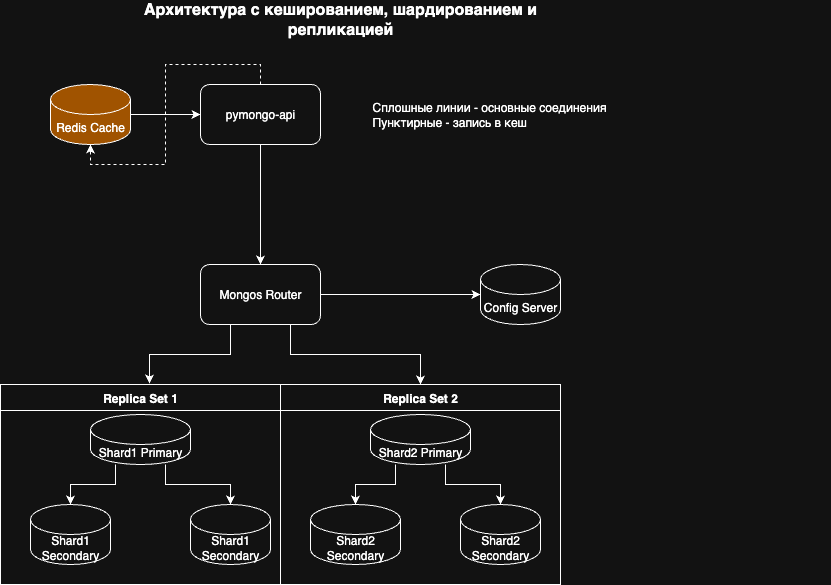

The diagram above was exported from draw.io. Its source (the exported page's mxGraphModel, read from the mxfile embedded in the PNG):
<mxGraphModel dx="946" dy="610" grid="1" gridSize="10" guides="1" tooltips="1" connect="1" arrows="1" fold="1" page="1" pageScale="1" pageWidth="1169" pageHeight="827" math="0" shadow="0">
  <root>
    <mxCell id="0" />
    <mxCell id="1" parent="0" />
    <mxCell id="api-gateway" value="pymongo-api" style="rounded=1;whiteSpace=wrap;html=1;" parent="1" vertex="1">
      <mxGeometry x="350" y="280" width="120" height="60" as="geometry" />
    </mxCell>
    <mxCell id="redis" value="Redis Cache" style="shape=cylinder3;whiteSpace=wrap;html=1;boundedLbl=1;backgroundOutline=1;size=15;fillColor=#FFA500;" parent="1" vertex="1">
      <mxGeometry x="200" y="280" width="80" height="60" as="geometry" />
    </mxCell>
    <mxCell id="mongos-router" value="Mongos Router" style="rounded=1;whiteSpace=wrap;html=1;" parent="1" vertex="1">
      <mxGeometry x="350" y="460" width="120" height="60" as="geometry" />
    </mxCell>
    <mxCell id="config-server" value="Config Server" style="shape=cylinder3;whiteSpace=wrap;html=1;boundedLbl=1;backgroundOutline=1;size=15;" parent="1" vertex="1">
      <mxGeometry x="630" y="460" width="80" height="60" as="geometry" />
    </mxCell>
    <mxCell id="shard1-primary" value="Shard1 Primary" style="shape=cylinder3;whiteSpace=wrap;html=1;boundedLbl=1;backgroundOutline=1;size=15;" parent="1" vertex="1">
      <mxGeometry x="240" y="610" width="100" height="50" as="geometry" />
    </mxCell>
    <mxCell id="shard1-secondary1" value="Shard1 Secondary" style="shape=cylinder3;whiteSpace=wrap;html=1;boundedLbl=1;backgroundOutline=1;size=15;" parent="1" vertex="1">
      <mxGeometry x="180" y="700" width="80" height="60" as="geometry" />
    </mxCell>
    <mxCell id="shard1-secondary2" value="Shard1 Secondary" style="shape=cylinder3;whiteSpace=wrap;html=1;boundedLbl=1;backgroundOutline=1;size=15;" parent="1" vertex="1">
      <mxGeometry x="340" y="700" width="80" height="60" as="geometry" />
    </mxCell>
    <mxCell id="shard2-primary" value="Shard2 Primary" style="shape=cylinder3;whiteSpace=wrap;html=1;boundedLbl=1;backgroundOutline=1;size=15;" parent="1" vertex="1">
      <mxGeometry x="520" y="610" width="100" height="50" as="geometry" />
    </mxCell>
    <mxCell id="shard2-secondary1" value="Shard2 Secondary" style="shape=cylinder3;whiteSpace=wrap;html=1;boundedLbl=1;backgroundOutline=1;size=15;" parent="1" vertex="1">
      <mxGeometry x="460" y="700" width="90" height="60" as="geometry" />
    </mxCell>
    <mxCell id="shard2-secondary2" value="Shard2 Secondary" style="shape=cylinder3;whiteSpace=wrap;html=1;boundedLbl=1;backgroundOutline=1;size=15;" parent="1" vertex="1">
      <mxGeometry x="610" y="700" width="80" height="60" as="geometry" />
    </mxCell>
    <mxCell id="replica-set1" value="Replica Set 1" style="swimlane;fontStyle=1;align=center;verticalAlign=top;childLayout=stackLayout;horizontal=1;startSize=26;horizontalStack=0;resizeParent=1;resizeParentMax=0;resizeLast=0;collapsible=1;marginBottom=0;" parent="1" vertex="1">
      <mxGeometry x="150" y="580" width="280" height="200" as="geometry" />
    </mxCell>
    <mxCell id="replica-set2" value="Replica Set 2" style="swimlane;fontStyle=1;align=center;verticalAlign=top;childLayout=stackLayout;horizontal=1;startSize=26;horizontalStack=0;resizeParent=1;resizeParentMax=0;resizeLast=0;collapsible=1;marginBottom=0;" parent="1" vertex="1">
      <mxGeometry x="430" y="580" width="280" height="200" as="geometry" />
    </mxCell>
    <mxCell id="redis-to-app" style="edgeStyle=orthogonalEdgeStyle;rounded=0;orthogonalLoop=1;jettySize=auto;html=1;exitX=1;exitY=0.5;exitDx=0;exitDy=0;entryX=0;entryY=0.5;entryDx=0;entryDy=0;" parent="1" source="redis" target="api-gateway" edge="1">
      <mxGeometry relative="1" as="geometry" />
    </mxCell>
    <mxCell id="app-to-redis" style="edgeStyle=orthogonalEdgeStyle;rounded=0;orthogonalLoop=1;jettySize=auto;html=1;exitX=0.5;exitY=0;exitDx=0;exitDy=0;entryX=0.5;entryY=1;entryDx=0;entryDy=0;dashed=1;" parent="1" source="api-gateway" target="redis" edge="1">
      <mxGeometry relative="1" as="geometry" />
    </mxCell>
    <mxCell id="app-to-mongos" style="edgeStyle=orthogonalEdgeStyle;rounded=0;orthogonalLoop=1;jettySize=auto;html=1;exitX=0.5;exitY=1;exitDx=0;exitDy=0;entryX=0.5;entryY=0;entryDx=0;entryDy=0;" parent="1" source="api-gateway" target="mongos-router" edge="1">
      <mxGeometry relative="1" as="geometry" />
    </mxCell>
    <mxCell id="mongos-to-config" style="edgeStyle=orthogonalEdgeStyle;rounded=0;orthogonalLoop=1;jettySize=auto;html=1;exitX=1;exitY=0.5;exitDx=0;exitDy=0;entryX=0;entryY=0.5;entryDx=0;entryDy=0;" parent="1" source="mongos-router" target="config-server" edge="1">
      <mxGeometry relative="1" as="geometry" />
    </mxCell>
    <mxCell id="mongos-to-shard1" style="edgeStyle=orthogonalEdgeStyle;rounded=0;orthogonalLoop=1;jettySize=auto;html=1;exitX=0.25;exitY=1;exitDx=0;exitDy=0;entryX=0.532;entryY=-0.005;entryDx=0;entryDy=0;entryPerimeter=0;" parent="1" source="mongos-router" target="replica-set1" edge="1">
      <mxGeometry relative="1" as="geometry" />
    </mxCell>
    <mxCell id="mongos-to-shard2" style="edgeStyle=orthogonalEdgeStyle;rounded=0;orthogonalLoop=1;jettySize=auto;html=1;exitX=0.75;exitY=1;exitDx=0;exitDy=0;entryX=0.5;entryY=0;entryDx=0;entryDy=0;" parent="1" source="mongos-router" target="replica-set2" edge="1">
      <mxGeometry relative="1" as="geometry" />
    </mxCell>
    <mxCell id="shard1-replication1" style="edgeStyle=orthogonalEdgeStyle;rounded=0;orthogonalLoop=1;jettySize=auto;html=1;exitX=0.25;exitY=1;exitDx=0;exitDy=0;entryX=0.5;entryY=0;entryDx=0;entryDy=0;" parent="1" source="shard1-primary" target="shard1-secondary1" edge="1">
      <mxGeometry relative="1" as="geometry" />
    </mxCell>
    <mxCell id="shard1-replication2" style="edgeStyle=orthogonalEdgeStyle;rounded=0;orthogonalLoop=1;jettySize=auto;html=1;exitX=0.75;exitY=1;exitDx=0;exitDy=0;entryX=0.5;entryY=0;entryDx=0;entryDy=0;" parent="1" source="shard1-primary" target="shard1-secondary2" edge="1">
      <mxGeometry relative="1" as="geometry" />
    </mxCell>
    <mxCell id="shard2-replication1" style="edgeStyle=orthogonalEdgeStyle;rounded=0;orthogonalLoop=1;jettySize=auto;html=1;exitX=0.25;exitY=1;exitDx=0;exitDy=0;entryX=0.5;entryY=0;entryDx=0;entryDy=0;" parent="1" source="shard2-primary" target="shard2-secondary1" edge="1">
      <mxGeometry relative="1" as="geometry" />
    </mxCell>
    <mxCell id="shard2-replication2" style="edgeStyle=orthogonalEdgeStyle;rounded=0;orthogonalLoop=1;jettySize=auto;html=1;exitX=0.75;exitY=1;exitDx=0;exitDy=0;entryX=0.5;entryY=0;entryDx=0;entryDy=0;" parent="1" source="shard2-primary" target="shard2-secondary2" edge="1">
      <mxGeometry relative="1" as="geometry" />
    </mxCell>
    <mxCell id="title" value="Архитектура с кешированием, шардированием и репликацией" style="text;html=1;strokeColor=none;fillColor=none;align=center;verticalAlign=middle;whiteSpace=wrap;rounded=0;fontSize=16;fontStyle=1;" parent="1" vertex="1">
      <mxGeometry x="260" y="200" width="460" height="30" as="geometry" />
    </mxCell>
    <mxCell id="legend" value="Сплошные линии - основные соединения&lt;div&gt;Пунктирные - запись в кеш&lt;/div&gt;" style="text;html=1;strokeColor=none;fillColor=none;align=left;verticalAlign=middle;whiteSpace=wrap;rounded=0;fontSize=12;" parent="1" vertex="1">
      <mxGeometry x="520" y="295" width="460" height="30" as="geometry" />
    </mxCell>
  </root>
</mxGraphModel>